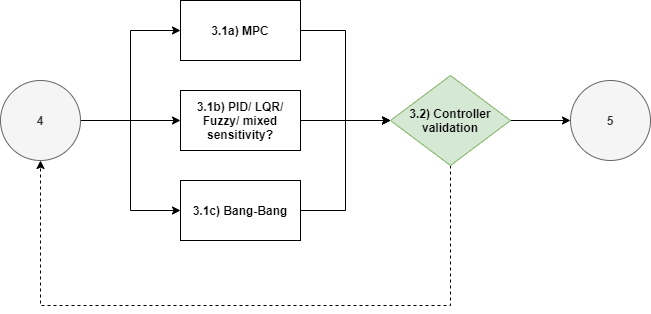

The diagram above was exported from draw.io. Its source (the exported page's mxGraphModel, read from the mxfile embedded in the PNG):
<mxGraphModel dx="1278" dy="647" grid="1" gridSize="10" guides="1" tooltips="1" connect="1" arrows="1" fold="1" page="1" pageScale="1" pageWidth="827" pageHeight="1169" math="0" shadow="0">
  <root>
    <mxCell id="0" />
    <mxCell id="1" parent="0" />
    <mxCell id="2" style="edgeStyle=orthogonalEdgeStyle;rounded=0;orthogonalLoop=1;jettySize=auto;html=1;exitX=1;exitY=0.5;exitDx=0;exitDy=0;entryX=0;entryY=0.5;entryDx=0;entryDy=0;fontStyle=1" edge="1" source="5" target="8" parent="1">
      <mxGeometry relative="1" as="geometry" />
    </mxCell>
    <mxCell id="3" style="edgeStyle=orthogonalEdgeStyle;rounded=0;orthogonalLoop=1;jettySize=auto;html=1;exitX=1;exitY=0.5;exitDx=0;exitDy=0;entryX=0;entryY=0.5;entryDx=0;entryDy=0;fontStyle=1" edge="1" source="5" target="10" parent="1">
      <mxGeometry relative="1" as="geometry" />
    </mxCell>
    <mxCell id="4" style="edgeStyle=orthogonalEdgeStyle;rounded=0;orthogonalLoop=1;jettySize=auto;html=1;exitX=1;exitY=0.5;exitDx=0;exitDy=0;entryX=0;entryY=0.5;entryDx=0;entryDy=0;" edge="1" source="5" target="15" parent="1">
      <mxGeometry relative="1" as="geometry" />
    </mxCell>
    <mxCell id="5" value="4" style="ellipse;whiteSpace=wrap;html=1;aspect=fixed;fillColor=#f5f5f5;strokeColor=#666666;fontColor=#333333;fontStyle=1" vertex="1" parent="1">
      <mxGeometry x="120" y="815" width="80" height="80" as="geometry" />
    </mxCell>
    <mxCell id="6" value="5" style="ellipse;whiteSpace=wrap;html=1;aspect=fixed;fillColor=#f5f5f5;strokeColor=#666666;fontColor=#333333;fontStyle=1" vertex="1" parent="1">
      <mxGeometry x="690" y="815" width="80" height="80" as="geometry" />
    </mxCell>
    <mxCell id="7" style="edgeStyle=orthogonalEdgeStyle;rounded=0;orthogonalLoop=1;jettySize=auto;html=1;exitX=1;exitY=0.5;exitDx=0;exitDy=0;entryX=0;entryY=0.5;entryDx=0;entryDy=0;" edge="1" source="8" target="13" parent="1">
      <mxGeometry relative="1" as="geometry" />
    </mxCell>
    <mxCell id="8" value="3.1a) MPC" style="rounded=0;whiteSpace=wrap;html=1;fontStyle=1" vertex="1" parent="1">
      <mxGeometry x="300" y="735" width="120" height="60" as="geometry" />
    </mxCell>
    <mxCell id="9" style="edgeStyle=orthogonalEdgeStyle;rounded=0;orthogonalLoop=1;jettySize=auto;html=1;exitX=1;exitY=0.5;exitDx=0;exitDy=0;entryX=0;entryY=0.5;entryDx=0;entryDy=0;" edge="1" source="10" target="13" parent="1">
      <mxGeometry relative="1" as="geometry" />
    </mxCell>
    <mxCell id="10" value="3.1b) PID/ LQR/ Fuzzy/ mixed sensitivity?" style="rounded=0;whiteSpace=wrap;html=1;fontStyle=1" vertex="1" parent="1">
      <mxGeometry x="300" y="825" width="120" height="60" as="geometry" />
    </mxCell>
    <mxCell id="11" style="edgeStyle=orthogonalEdgeStyle;rounded=0;orthogonalLoop=1;jettySize=auto;html=1;exitX=1;exitY=0.5;exitDx=0;exitDy=0;entryX=0;entryY=0.5;entryDx=0;entryDy=0;" edge="1" source="13" target="6" parent="1">
      <mxGeometry relative="1" as="geometry" />
    </mxCell>
    <mxCell id="12" style="edgeStyle=orthogonalEdgeStyle;rounded=0;orthogonalLoop=1;jettySize=auto;html=1;exitX=0.5;exitY=1;exitDx=0;exitDy=0;entryX=0.5;entryY=1;entryDx=0;entryDy=0;dashed=1;" edge="1" source="13" target="5" parent="1">
      <mxGeometry relative="1" as="geometry">
        <Array as="points">
          <mxPoint x="570" y="1040" />
          <mxPoint x="160" y="1040" />
        </Array>
      </mxGeometry>
    </mxCell>
    <mxCell id="13" value="&lt;b&gt;3.2) Controller validation&lt;/b&gt;" style="rhombus;whiteSpace=wrap;html=1;fontFamily=Helvetica;fontSize=12;align=center;strokeColor=#82b366;fillColor=#d5e8d4;spacingLeft=5;spacingRight=5;" vertex="1" parent="1">
      <mxGeometry x="510" y="810" width="120" height="90" as="geometry" />
    </mxCell>
    <mxCell id="14" style="edgeStyle=orthogonalEdgeStyle;rounded=0;orthogonalLoop=1;jettySize=auto;html=1;exitX=1;exitY=0.5;exitDx=0;exitDy=0;entryX=0;entryY=0.5;entryDx=0;entryDy=0;" edge="1" source="15" target="13" parent="1">
      <mxGeometry relative="1" as="geometry" />
    </mxCell>
    <mxCell id="15" value="3.1c) Bang-Bang" style="rounded=0;whiteSpace=wrap;html=1;fontStyle=1" vertex="1" parent="1">
      <mxGeometry x="300" y="915" width="120" height="60" as="geometry" />
    </mxCell>
  </root>
</mxGraphModel>